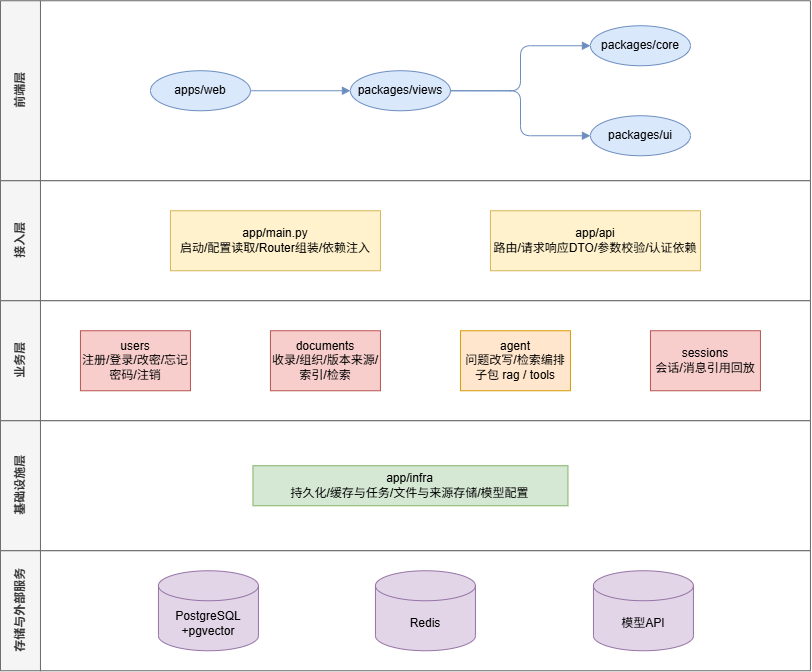

The diagram above was exported from draw.io. Its source (the exported page's mxGraphModel, read from the mxfile embedded in the PNG):
<mxGraphModel dx="765" dy="705" grid="1" gridSize="10" guides="1" tooltips="1" connect="1" arrows="1" fold="1" page="1" pageScale="1" pageWidth="950" pageHeight="780" math="0" shadow="0">
  <root>
    <mxCell id="0" />
    <mxCell id="1" parent="0" />
    <mxCell id="T28Ufbaz56UWLzMhmbsY-2" parent="1" style="swimlane;startSize=40;horizontal=0;html=1;swimlaneFillColor=default;fillColor=#f5f5f5;strokeColor=#666666;fontColor=#333333;" value="前端层" vertex="1">
      <mxGeometry height="180" width="810" x="70" y="60" as="geometry" />
    </mxCell>
    <mxCell id="T28Ufbaz56UWLzMhmbsY-16" parent="T28Ufbaz56UWLzMhmbsY-2" style="ellipse;whiteSpace=wrap;html=1;align=center;fillColor=#dae8fc;strokeColor=#6c8ebf;" value="apps/web" vertex="1">
      <mxGeometry height="40" width="100" x="150" y="70" as="geometry" />
    </mxCell>
    <mxCell id="T28Ufbaz56UWLzMhmbsY-17" parent="T28Ufbaz56UWLzMhmbsY-2" style="ellipse;whiteSpace=wrap;html=1;align=center;fillColor=#dae8fc;strokeColor=#6c8ebf;" value="packages/views" vertex="1">
      <mxGeometry height="40" width="100" x="350" y="70" as="geometry" />
    </mxCell>
    <mxCell id="T28Ufbaz56UWLzMhmbsY-18" parent="T28Ufbaz56UWLzMhmbsY-2" style="ellipse;whiteSpace=wrap;html=1;align=center;fillColor=#dae8fc;strokeColor=#6c8ebf;" value="packages/core" vertex="1">
      <mxGeometry height="40" width="100" x="590" y="25" as="geometry" />
    </mxCell>
    <mxCell id="T28Ufbaz56UWLzMhmbsY-19" parent="T28Ufbaz56UWLzMhmbsY-2" style="ellipse;whiteSpace=wrap;html=1;align=center;fillColor=#dae8fc;strokeColor=#6c8ebf;" value="packages/ui" vertex="1">
      <mxGeometry height="40" width="100" x="590" y="115" as="geometry" />
    </mxCell>
    <mxCell id="fe-edge-1" edge="1" parent="T28Ufbaz56UWLzMhmbsY-2" source="T28Ufbaz56UWLzMhmbsY-16" style="edgeStyle=orthogonalEdgeStyle;rounded=1;html=1;endArrow=block;endFill=1;strokeColor=#6c8ebf;exitX=1;exitY=0.5;exitDx=0;exitDy=0;entryX=0;entryY=0.5;entryDx=0;entryDy=0;" target="T28Ufbaz56UWLzMhmbsY-17" value="">
      <mxGeometry relative="1" as="geometry" />
    </mxCell>
    <mxCell id="fe-edge-2" edge="1" parent="T28Ufbaz56UWLzMhmbsY-2" source="T28Ufbaz56UWLzMhmbsY-17" style="edgeStyle=orthogonalEdgeStyle;rounded=1;html=1;endArrow=block;endFill=1;strokeColor=#6c8ebf;exitX=1;exitY=0.5;exitDx=0;exitDy=0;entryX=0;entryY=0.5;entryDx=0;entryDy=0;" target="T28Ufbaz56UWLzMhmbsY-18" value="">
      <mxGeometry relative="1" as="geometry" />
    </mxCell>
    <mxCell id="fe-edge-3" edge="1" parent="T28Ufbaz56UWLzMhmbsY-2" source="T28Ufbaz56UWLzMhmbsY-17" style="edgeStyle=orthogonalEdgeStyle;rounded=1;html=1;endArrow=block;endFill=1;strokeColor=#6c8ebf;exitX=1;exitY=0.5;exitDx=0;exitDy=0;entryX=0;entryY=0.5;entryDx=0;entryDy=0;" target="T28Ufbaz56UWLzMhmbsY-19" value="">
      <mxGeometry relative="1" as="geometry" />
    </mxCell>
    <mxCell id="T28Ufbaz56UWLzMhmbsY-3" parent="1" style="swimlane;startSize=40;horizontal=0;html=1;fillColor=#f5f5f5;fontColor=#333333;strokeColor=#666666;swimlaneFillColor=default;" value="接入层" vertex="1">
      <mxGeometry height="120" width="810" x="70" y="240" as="geometry" />
    </mxCell>
    <mxCell id="T28Ufbaz56UWLzMhmbsY-20" parent="T28Ufbaz56UWLzMhmbsY-3" style="whiteSpace=wrap;html=1;align=center;fillColor=#fff2cc;strokeColor=#d6b656;" value="app/main.py&lt;div&gt;启动/配置读取/Router组装/依赖注入&lt;/div&gt;" vertex="1">
      <mxGeometry height="60" width="210" x="170" y="30" as="geometry" />
    </mxCell>
    <mxCell id="T28Ufbaz56UWLzMhmbsY-22" parent="T28Ufbaz56UWLzMhmbsY-3" style="whiteSpace=wrap;html=1;align=center;fillColor=#fff2cc;strokeColor=#d6b656;" value="app/api&lt;div&gt;路由/请求响应DTO/参数校验/认证依赖&lt;/div&gt;" vertex="1">
      <mxGeometry height="60" width="210" x="490" y="30" as="geometry" />
    </mxCell>
    <mxCell id="T28Ufbaz56UWLzMhmbsY-4" parent="1" style="swimlane;startSize=40;horizontal=0;html=1;fillColor=#f5f5f5;fontColor=#333333;strokeColor=#666666;swimlaneFillColor=default;" value="业务层" vertex="1">
      <mxGeometry height="120" width="810" x="70" y="360" as="geometry" />
    </mxCell>
    <mxCell id="T28Ufbaz56UWLzMhmbsY-24" parent="T28Ufbaz56UWLzMhmbsY-4" style="whiteSpace=wrap;html=1;align=center;fillColor=#f8cecc;strokeColor=#b85450;" value="users&lt;div&gt;注册/登录/改密/忘记密码/注销&lt;/div&gt;" vertex="1">
      <mxGeometry height="60" width="110" x="80" y="30" as="geometry" />
    </mxCell>
    <mxCell id="T28Ufbaz56UWLzMhmbsY-26" parent="T28Ufbaz56UWLzMhmbsY-4" style="whiteSpace=wrap;html=1;align=center;fillColor=#f8cecc;strokeColor=#b85450;" value="documents&lt;div&gt;收录/组织/版本来源/索引/检索&lt;/div&gt;" vertex="1">
      <mxGeometry height="60" width="110" x="270" y="30" as="geometry" />
    </mxCell>
    <mxCell id="T28Ufbaz56UWLzMhmbsY-27" parent="T28Ufbaz56UWLzMhmbsY-4" style="whiteSpace=wrap;html=1;align=center;fillColor=#ffe6cc;strokeColor=#d79b00;" value="agent&lt;div&gt;问题改写/检索编排&lt;/div&gt;&lt;div&gt;子包 rag / tools&lt;/div&gt;" vertex="1">
      <mxGeometry height="60" width="110" x="460" y="30" as="geometry" />
    </mxCell>
    <mxCell id="T28Ufbaz56UWLzMhmbsY-28" parent="T28Ufbaz56UWLzMhmbsY-4" style="whiteSpace=wrap;html=1;align=center;fillColor=#f8cecc;strokeColor=#b85450;" value="sessions&lt;div&gt;会话/消息引用回放&lt;/div&gt;" vertex="1">
      <mxGeometry height="60" width="110" x="650" y="30" as="geometry" />
    </mxCell>
    <mxCell id="T28Ufbaz56UWLzMhmbsY-12" parent="1" style="swimlane;startSize=40;horizontal=0;html=1;fillColor=#f5f5f5;fontColor=#333333;strokeColor=#666666;swimlaneFillColor=default;" value="基础设施层" vertex="1">
      <mxGeometry height="130" width="810" x="70" y="480" as="geometry" />
    </mxCell>
    <mxCell id="T28Ufbaz56UWLzMhmbsY-31" parent="T28Ufbaz56UWLzMhmbsY-12" style="whiteSpace=wrap;html=1;align=center;fillColor=#d5e8d4;strokeColor=#82b366;" value="app/infra&lt;div&gt;持久化/缓存与任务/文件与来源存储/模型配置&lt;/div&gt;" vertex="1">
      <mxGeometry height="40" width="315" x="252.5" y="45" as="geometry" />
    </mxCell>
    <mxCell id="T28Ufbaz56UWLzMhmbsY-13" parent="1" style="swimlane;startSize=40;horizontal=0;html=1;fillColor=#f5f5f5;fontColor=#333333;strokeColor=#666666;swimlaneFillColor=default;" value="存储与外部服务" vertex="1">
      <mxGeometry height="120" width="810" x="70" y="610" as="geometry" />
    </mxCell>
    <mxCell id="T28Ufbaz56UWLzMhmbsY-35" parent="T28Ufbaz56UWLzMhmbsY-13" style="shape=cylinder3;whiteSpace=wrap;html=1;boundedLbl=1;backgroundOutline=1;size=15;fillColor=#e1d5e7;strokeColor=#9673a6;" value="PostgreSQL&lt;div&gt;+pgvector&lt;/div&gt;" vertex="1">
      <mxGeometry height="80" width="100" x="158" y="20" as="geometry" />
    </mxCell>
    <mxCell id="T28Ufbaz56UWLzMhmbsY-36" parent="T28Ufbaz56UWLzMhmbsY-13" style="shape=cylinder3;whiteSpace=wrap;html=1;boundedLbl=1;backgroundOutline=1;size=15;fillColor=#e1d5e7;strokeColor=#9673a6;" value="Redis" vertex="1">
      <mxGeometry height="80" width="100" x="375" y="20" as="geometry" />
    </mxCell>
    <mxCell id="T28Ufbaz56UWLzMhmbsY-37" parent="T28Ufbaz56UWLzMhmbsY-13" style="shape=cylinder3;whiteSpace=wrap;html=1;boundedLbl=1;backgroundOutline=1;size=15;fillColor=#e1d5e7;strokeColor=#9673a6;" value="模型API" vertex="1">
      <mxGeometry height="80" width="100" x="593" y="20" as="geometry" />
    </mxCell>
  </root>
</mxGraphModel>